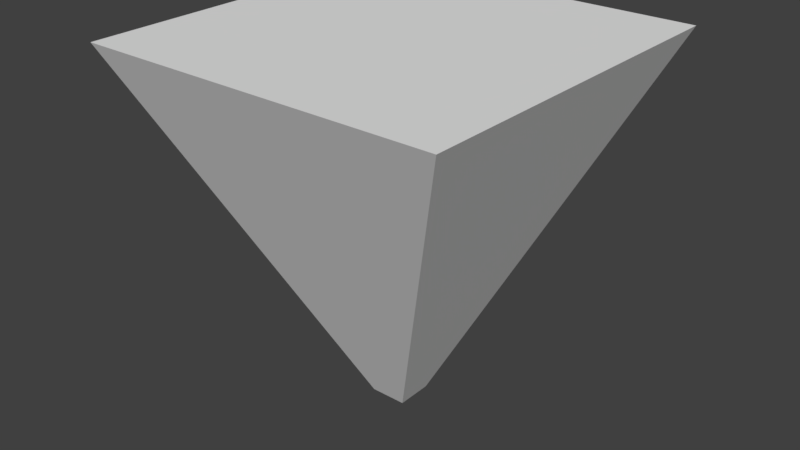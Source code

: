 # Source: Marker.blend  (saved by Blender 2.79.0; exported with 4.5.12 LTS)
import bpy
from mathutils import Matrix  # noqa: F401  (used for matrix-valued properties, if any)

bpy.ops.wm.read_factory_settings(use_empty=True)
scene = bpy.context.scene
scene.name = 'Scene'

# ---- collections
col_collection_1 = bpy.data.collections.new('Collection 1'); scene.collection.children.link(col_collection_1)

# ---- materials (node trees are filled in below, after node groups)
mat_marker_material = bpy.data.materials.new('Marker_Material')
mat_marker_material.alpha_threshold = 0.0
mat_marker_material.use_transparent_shadow = False
mat_marker_material.roughness = 0.5
mat_marker_material.line_color = (0.0, 0.0, 0.0, 1.0)

# ---- material node trees

# ---- world
world_world = bpy.data.worlds.new('World'); scene.world = world_world
world_world.color = (0.05088, 0.05088, 0.05088)
world_world.use_sun_shadow = False
world_world.sun_shadow_jitter_overblur = 0.0
world_world.cycles.sampling_method = 'MANUAL'

# ---- meshes
me_cube_001 = bpy.data.meshes.new('Cube.001')
me_cube_001.from_pydata([(-0.1, -0.1, 0.0), (-1.0, -1.0, 2.0), (-0.1, 0.1, 0.0), (-1.0, 1.0, 2.0), (0.1, -0.1, 0.0), (1.0, -1.0, 2.0), (0.1, 0.1, 0.0), (1.0, 1.0, 2.0)], [], [(0, 1, 3, 2), (2, 3, 7, 6), (6, 7, 5, 4), (4, 5, 1, 0), (2, 6, 4, 0), (7, 3, 1, 5)])
_uv = me_cube_001.uv_layers.new(name='UVMap')
_uv.uv.foreach_set('vector', [0.55, 0.725, 1.0, 0.5, 1.0, 1.0, 0.55, 0.775, 0.55, 0.775, 1.0, 1.0, 5.96e-08, 1.0, 0.45, 0.775, 0.45, 0.775, 5.96e-08, 1.0, 0.0, 0.5, 0.45, 0.725, 0.45, 0.725, 0.0, 0.5, 1.0, 0.5, 0.55, 0.725, 0.55, 0.775, 0.45, 0.775, 0.45, 0.725, 0.55, 0.725, 1.0, 0.5, 2.086e-07, 0.5, 0.0, 1.043e-07, 1.0, 0.0])
me_cube_001.materials.append(mat_marker_material)
me_cube_001.use_remesh_preserve_volume = False
me_cube_001.use_remesh_preserve_attributes = False
me_cube_001.use_mirror_vertex_groups = False
me_cube_001.update()

# ---- objects
ob_marker = bpy.data.objects.new('Marker', me_cube_001)

# ---- transforms, parenting, visibility, modifiers, constraints
ob_marker.location = (0.0, 0.0, 0.0)
ob_marker.lineart.crease_threshold = 0.0

# ---- collection membership
col_collection_1.objects.link(ob_marker)

# ---- scene / render settings (as saved in the file)
scene.frame_start = 1; scene.frame_end = 250; scene.frame_set(1)
scene.render.engine = 'BLENDER_EEVEE_NEXT'
scene.render.resolution_percentage = 50
scene.render.dither_intensity = 0.0
scene.cycles.use_denoising = False
scene.cycles.samples = 128
scene.cycles.sampling_pattern = 'TABULATED_SOBOL'
scene.cycles.use_adaptive_sampling = False
scene.cycles.use_light_tree = False
scene.cycles.blur_glossy = 0.0
scene.cycles.sample_clamp_indirect = 0.0
scene.view_settings.view_transform = 'Standard'
bpy.context.view_layer.update()

# ---- added for rendering (the .blend has no active camera and no usable light): camera, sun
cam_auto = bpy.data.cameras.new('AutoCamera')
cam_auto.lens = 50.0
cam_auto.sensor_width = 36.0
cam_auto.clip_end = 1000.0
ob_auto_camera = bpy.data.objects.new('AutoCamera', cam_auto)
scene.collection.objects.link(ob_auto_camera)
ob_auto_camera.location = (3.20507, -3.84609, 3.56406)
ob_auto_camera.rotation_euler = (1.09748, -7.21219e-08, 0.694738)
scene.camera = ob_auto_camera
light_auto_sun = bpy.data.lights.new('AutoSun', 'SUN')
light_auto_sun.energy = 3.0
light_auto_sun.angle = 0.0523599
ob_auto_sun = bpy.data.objects.new('AutoSun', light_auto_sun)
scene.collection.objects.link(ob_auto_sun)
ob_auto_sun.rotation_euler = (0.872665, 0.174533, 0.523599)
bpy.context.view_layer.update()
